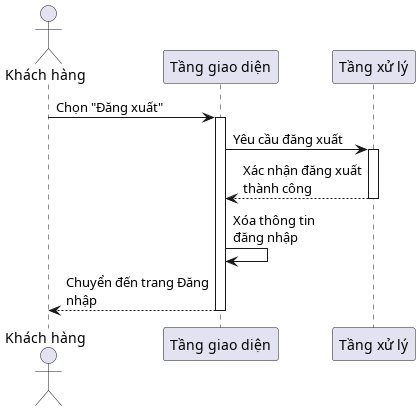

The diagram above was rendered by PlantUML. Its source (embedded in the PNG):
@startuml Sequence Diagram - Đăng xuất
skinparam maxMessageSize 150

actor "Khách hàng" as User
participant "Tầng giao diện" as GUI
participant "Tầng xử lý" as BLL

User -> GUI: Chọn "Đăng xuất"
activate GUI

GUI -> BLL: Yêu cầu đăng xuất
activate BLL

BLL --> GUI: Xác nhận đăng xuất thành công
deactivate BLL

GUI -> GUI: Xóa thông tin\nđăng nhập
GUI --> User: Chuyển đến trang Đăng nhập
deactivate GUI
@enduml